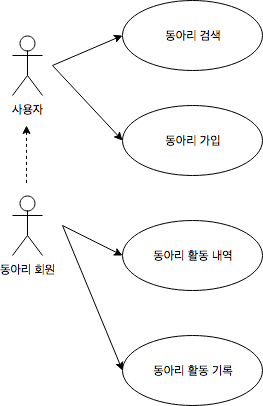

The diagram above was exported from draw.io. Its source (the exported page's mxGraphModel, read from the mxfile embedded in the PNG):
<mxGraphModel dx="817" dy="788" grid="1" gridSize="10" guides="1" tooltips="1" connect="1" arrows="1" fold="1" page="1" pageScale="1" pageWidth="827" pageHeight="1169" math="0" shadow="0">
  <root>
    <mxCell id="0" />
    <mxCell id="1" parent="0" />
    <mxCell id="2" value="사용자" style="shape=umlActor;verticalLabelPosition=bottom;labelBackgroundColor=#ffffff;verticalAlign=top;html=1;outlineConnect=0;" vertex="1" parent="1">
      <mxGeometry x="50" y="330" width="30" height="60" as="geometry" />
    </mxCell>
    <mxCell id="3" value="동아리 회원" style="shape=umlActor;verticalLabelPosition=bottom;labelBackgroundColor=#ffffff;verticalAlign=top;html=1;outlineConnect=0;" vertex="1" parent="1">
      <mxGeometry x="50" y="490" width="30" height="60" as="geometry" />
    </mxCell>
    <mxCell id="4" value="" style="endArrow=none;dashed=1;html=1;endFill=0;startArrow=classic;startFill=1;" edge="1" parent="1">
      <mxGeometry width="50" height="50" relative="1" as="geometry">
        <mxPoint x="64" y="420" as="sourcePoint" />
        <mxPoint x="64" y="480" as="targetPoint" />
      </mxGeometry>
    </mxCell>
    <mxCell id="5" value="동아리 검색" style="ellipse;whiteSpace=wrap;html=1;" vertex="1" parent="1">
      <mxGeometry x="160" y="295" width="140" height="70" as="geometry" />
    </mxCell>
    <mxCell id="6" value="동아리 가입" style="ellipse;whiteSpace=wrap;html=1;" vertex="1" parent="1">
      <mxGeometry x="160" y="400" width="140" height="70" as="geometry" />
    </mxCell>
    <mxCell id="7" value="동아리 활동 내역" style="ellipse;whiteSpace=wrap;html=1;" vertex="1" parent="1">
      <mxGeometry x="160" y="515" width="140" height="70" as="geometry" />
    </mxCell>
    <mxCell id="8" value="동아리 활동 기록" style="ellipse;whiteSpace=wrap;html=1;" vertex="1" parent="1">
      <mxGeometry x="160" y="630" width="140" height="70" as="geometry" />
    </mxCell>
    <mxCell id="9" value="" style="endArrow=classic;html=1;entryX=0;entryY=0.5;entryDx=0;entryDy=0;" edge="1" target="5" parent="1">
      <mxGeometry width="50" height="50" relative="1" as="geometry">
        <mxPoint x="90" y="360" as="sourcePoint" />
        <mxPoint x="120" y="605" as="targetPoint" />
      </mxGeometry>
    </mxCell>
    <mxCell id="10" value="" style="endArrow=classic;html=1;entryX=0;entryY=0.5;entryDx=0;entryDy=0;" edge="1" target="6" parent="1">
      <mxGeometry width="50" height="50" relative="1" as="geometry">
        <mxPoint x="90" y="360" as="sourcePoint" />
        <mxPoint x="170" y="340" as="targetPoint" />
      </mxGeometry>
    </mxCell>
    <mxCell id="11" value="" style="endArrow=classic;html=1;entryX=0;entryY=0.5;entryDx=0;entryDy=0;" edge="1" target="7" parent="1">
      <mxGeometry width="50" height="50" relative="1" as="geometry">
        <mxPoint x="100" y="520" as="sourcePoint" />
        <mxPoint x="170" y="445" as="targetPoint" />
      </mxGeometry>
    </mxCell>
    <mxCell id="12" value="" style="endArrow=classic;html=1;entryX=0;entryY=0.5;entryDx=0;entryDy=0;" edge="1" target="8" parent="1">
      <mxGeometry width="50" height="50" relative="1" as="geometry">
        <mxPoint x="100" y="520" as="sourcePoint" />
        <mxPoint x="170" y="560" as="targetPoint" />
      </mxGeometry>
    </mxCell>
  </root>
</mxGraphModel>